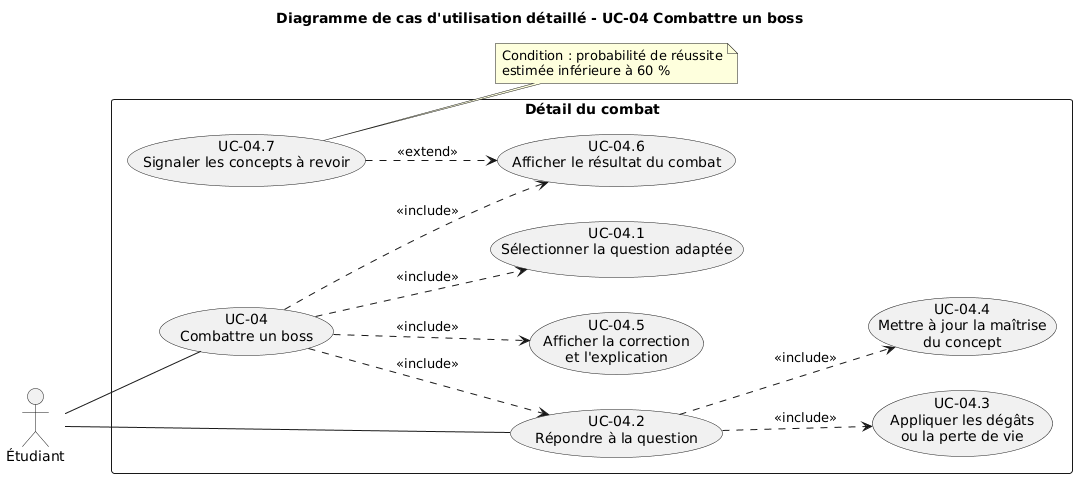

The diagram above was rendered by PlantUML. Its source (embedded in the PNG):
@startuml
title Diagramme de cas d'utilisation détaillé - UC-04 Combattre un boss
left to right direction
skinparam shadowing false
skinparam packageStyle rectangle

actor "Étudiant" as E

rectangle "Détail du combat" {
  usecase "UC-04\nCombattre un boss" as UC04
  usecase "UC-04.1\nSélectionner la question adaptée" as U1
  usecase "UC-04.2\nRépondre à la question" as U2
  usecase "UC-04.3\nAppliquer les dégâts\nou la perte de vie" as U3
  usecase "UC-04.4\nMettre à jour la maîtrise\ndu concept" as U4
  usecase "UC-04.5\nAfficher la correction\net l'explication" as U5
  usecase "UC-04.6\nAfficher le résultat du combat" as U6
  usecase "UC-04.7\nSignaler les concepts à revoir" as U7
}

E -- UC04
E -- U2

UC04 ..> U1 : <<include>>
UC04 ..> U2 : <<include>>
U2 ..> U3 : <<include>>
U2 ..> U4 : <<include>>
UC04 ..> U5 : <<include>>
UC04 ..> U6 : <<include>>
U7 ..> U6 : <<extend>>

note right of U7 : Condition : probabilité de réussite\nestimée inférieure à 60 %
@enduml